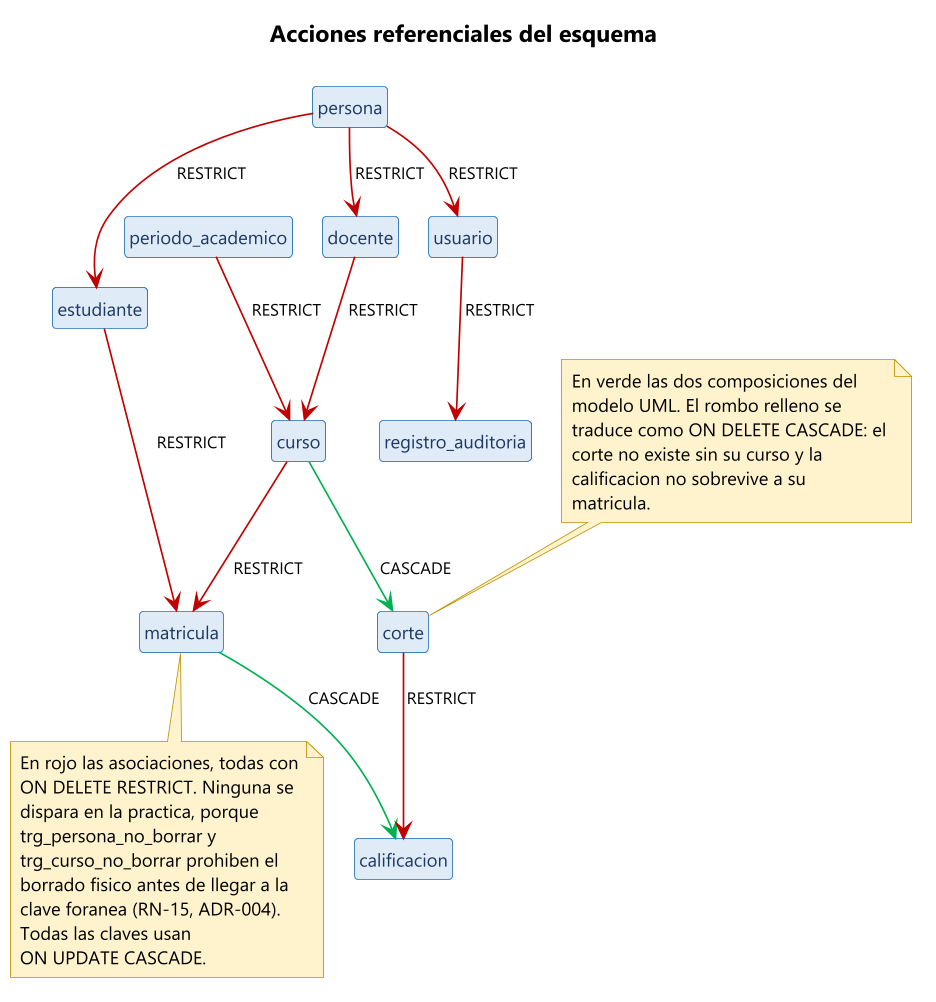

The diagram above was rendered by PlantUML. Its source (embedded in the PNG):
@startuml 06-integridad-referencial
!pragma layout smetana
skinparam dpi 160
skinparam defaultFontName "Segoe UI"
skinparam defaultFontSize 11
skinparam shadowing false
skinparam backgroundColor #FFFFFF
skinparam ArrowFontSize 10
skinparam class {
  BorderColor #2E75B6
  BackgroundColor #FFFFFF
  FontColor #1F3864
  HeaderBackgroundColor #DEEBF7
}
skinparam note {
  BackgroundColor #FFF2CC
  BorderColor #BF9000
}
hide circle
hide members

title Acciones referenciales del esquema

entity persona
entity estudiante
entity docente
entity usuario
entity periodo_academico
entity curso
entity corte
entity matricula
entity calificacion
entity registro_auditoria

persona -[#C00000]-> estudiante : RESTRICT
persona -[#C00000]-> docente : RESTRICT
persona -[#C00000]-> usuario : RESTRICT
periodo_academico -[#C00000]-> curso : RESTRICT
docente -[#C00000]-> curso : RESTRICT
curso -[#00B050]-> corte : CASCADE
estudiante -[#C00000]-> matricula : RESTRICT
curso -[#C00000]-> matricula : RESTRICT
matricula -[#00B050]-> calificacion : CASCADE
corte -[#C00000]-> calificacion : RESTRICT
usuario -[#C00000]-> registro_auditoria : RESTRICT

note top of corte
  En verde las dos composiciones del
  modelo UML. El rombo relleno se
  traduce como ON DELETE CASCADE: el
  corte no existe sin su curso y la
  calificacion no sobrevive a su
  matricula.
end note

note bottom of matricula
  En rojo las asociaciones, todas con
  ON DELETE RESTRICT. Ninguna se
  dispara en la practica, porque
  trg_persona_no_borrar y
  trg_curso_no_borrar prohiben el
  borrado fisico antes de llegar a la
  clave foranea (RN-15, ADR-004).
  Todas las claves usan
  ON UPDATE CASCADE.
end note
@enduml